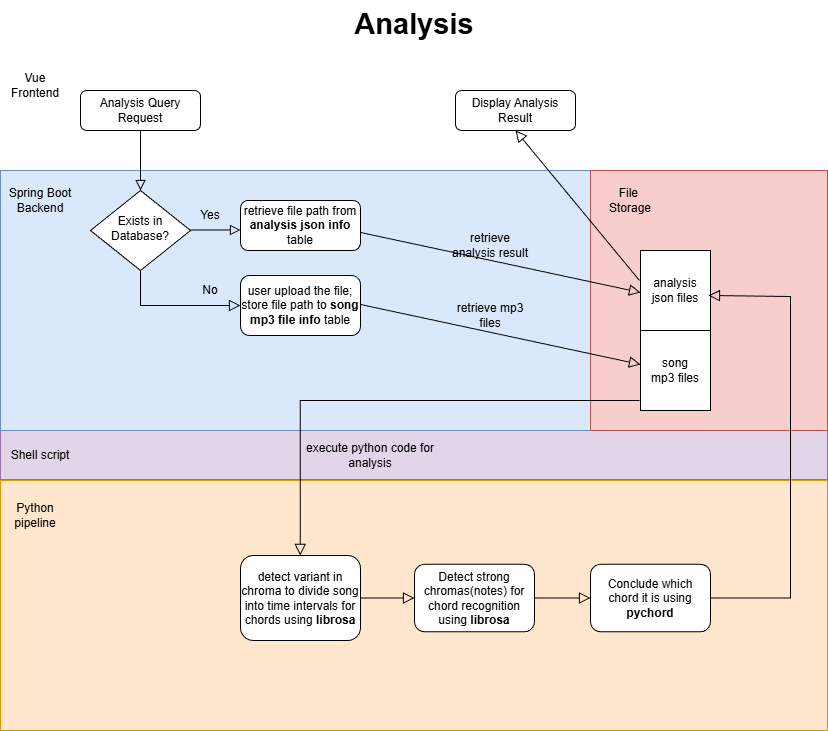

The diagram above was exported from draw.io. Its source (the exported page's mxGraphModel, read from the mxfile embedded in the PNG):
<mxGraphModel dx="1205" dy="767" grid="1" gridSize="10" guides="1" tooltips="1" connect="1" arrows="1" fold="1" page="1" pageScale="1" pageWidth="827" pageHeight="1169" math="0" shadow="0">
  <root>
    <mxCell id="WIyWlLk6GJQsqaUBKTNV-0" />
    <mxCell id="WIyWlLk6GJQsqaUBKTNV-1" parent="WIyWlLk6GJQsqaUBKTNV-0" />
    <mxCell id="4a4efwZMIDeH5Aoy838Q-37" parent="WIyWlLk6GJQsqaUBKTNV-1" style="rounded=0;whiteSpace=wrap;html=1;fillColor=#e1d5e7;strokeColor=#9673a6;" value="" vertex="1">
      <mxGeometry height="49" width="827" y="460" as="geometry" />
    </mxCell>
    <mxCell id="4a4efwZMIDeH5Aoy838Q-1" parent="WIyWlLk6GJQsqaUBKTNV-1" style="rounded=0;whiteSpace=wrap;html=1;fillColor=#ffe6cc;strokeColor=#d79b00;" value="" vertex="1">
      <mxGeometry height="250" width="827" y="510" as="geometry" />
    </mxCell>
    <mxCell id="f5ayj8vb4q674YNGJMDi-8" parent="WIyWlLk6GJQsqaUBKTNV-1" style="rounded=0;whiteSpace=wrap;html=1;fillColor=#dae8fc;strokeColor=#6c8ebf;" value="" vertex="1">
      <mxGeometry height="260" width="590" y="200" as="geometry" />
    </mxCell>
    <mxCell id="WIyWlLk6GJQsqaUBKTNV-2" edge="1" parent="WIyWlLk6GJQsqaUBKTNV-1" source="WIyWlLk6GJQsqaUBKTNV-3" style="rounded=0;html=1;jettySize=auto;orthogonalLoop=1;fontSize=11;endArrow=block;endFill=0;endSize=8;strokeWidth=1;shadow=0;labelBackgroundColor=none;edgeStyle=orthogonalEdgeStyle;" target="WIyWlLk6GJQsqaUBKTNV-6" value="">
      <mxGeometry relative="1" as="geometry" />
    </mxCell>
    <mxCell id="WIyWlLk6GJQsqaUBKTNV-3" parent="WIyWlLk6GJQsqaUBKTNV-1" style="rounded=1;whiteSpace=wrap;html=1;fontSize=12;glass=0;strokeWidth=1;shadow=0;" value="&lt;div&gt;&lt;span style=&quot;background-color: transparent; color: light-dark(rgb(0, 0, 0), rgb(255, 255, 255));&quot;&gt;Analysis Query Request&lt;/span&gt;&lt;/div&gt;" vertex="1">
      <mxGeometry height="40" width="120" x="80" y="120" as="geometry" />
    </mxCell>
    <mxCell id="WIyWlLk6GJQsqaUBKTNV-6" parent="WIyWlLk6GJQsqaUBKTNV-1" style="rhombus;whiteSpace=wrap;html=1;shadow=0;fontFamily=Helvetica;fontSize=12;align=center;strokeWidth=1;spacing=6;spacingTop=-4;" value="Exists in Database?" vertex="1">
      <mxGeometry height="80" width="100" x="90" y="220" as="geometry" />
    </mxCell>
    <mxCell id="f5ayj8vb4q674YNGJMDi-1" parent="WIyWlLk6GJQsqaUBKTNV-1" style="rounded=1;whiteSpace=wrap;html=1;fontSize=12;glass=0;strokeWidth=1;shadow=0;" value="retrieve file path from &lt;b&gt;analysis json info&lt;/b&gt; table" vertex="1">
      <mxGeometry height="50" width="120" x="240" y="230" as="geometry" />
    </mxCell>
    <mxCell id="f5ayj8vb4q674YNGJMDi-3" edge="1" parent="WIyWlLk6GJQsqaUBKTNV-1" style="edgeStyle=orthogonalEdgeStyle;rounded=0;html=1;jettySize=auto;orthogonalLoop=1;fontSize=11;endArrow=block;endFill=0;endSize=8;strokeWidth=1;shadow=0;labelBackgroundColor=none;" value="">
      <mxGeometry relative="1" y="10" as="geometry">
        <mxPoint as="offset" />
        <mxPoint x="190" y="259.5" as="sourcePoint" />
        <mxPoint x="240" y="259.5" as="targetPoint" />
      </mxGeometry>
    </mxCell>
    <mxCell id="f5ayj8vb4q674YNGJMDi-9" parent="WIyWlLk6GJQsqaUBKTNV-1" style="text;html=1;align=center;verticalAlign=middle;whiteSpace=wrap;rounded=0;" value="Spring Boot Backend" vertex="1">
      <mxGeometry height="30" width="80" y="215" as="geometry" />
    </mxCell>
    <mxCell id="f5ayj8vb4q674YNGJMDi-14" parent="WIyWlLk6GJQsqaUBKTNV-1" style="text;html=1;align=center;verticalAlign=middle;whiteSpace=wrap;rounded=0;" value="Vue Frontend" vertex="1">
      <mxGeometry height="30" width="70" y="100" as="geometry" />
    </mxCell>
    <mxCell id="f5ayj8vb4q674YNGJMDi-15" parent="WIyWlLk6GJQsqaUBKTNV-1" style="text;html=1;whiteSpace=wrap;overflow=hidden;rounded=0;align=center;" value="&lt;h1 style=&quot;margin-top: 0px;&quot;&gt;&lt;font style=&quot;font-size: 29px;&quot;&gt;Analysis&lt;/font&gt;&lt;/h1&gt;" vertex="1">
      <mxGeometry height="50" width="276" x="276" y="30" as="geometry" />
    </mxCell>
    <mxCell id="4a4efwZMIDeH5Aoy838Q-0" parent="WIyWlLk6GJQsqaUBKTNV-1" style="text;html=1;align=center;verticalAlign=middle;whiteSpace=wrap;rounded=0;" value="Python pipeline" vertex="1">
      <mxGeometry height="30" width="70" y="530" as="geometry" />
    </mxCell>
    <mxCell id="4a4efwZMIDeH5Aoy838Q-3" parent="WIyWlLk6GJQsqaUBKTNV-1" style="rounded=1;whiteSpace=wrap;html=1;fontSize=12;glass=0;strokeWidth=1;shadow=0;" value="Display Analysis Result" vertex="1">
      <mxGeometry height="40" width="120" x="455" y="120" as="geometry" />
    </mxCell>
    <mxCell id="4a4efwZMIDeH5Aoy838Q-7" parent="WIyWlLk6GJQsqaUBKTNV-1" style="rounded=0;whiteSpace=wrap;html=1;fillColor=#f8cecc;strokeColor=#b85450;" value="" vertex="1">
      <mxGeometry height="260" width="237" x="590" y="200" as="geometry" />
    </mxCell>
    <mxCell id="4a4efwZMIDeH5Aoy838Q-8" parent="WIyWlLk6GJQsqaUBKTNV-1" style="text;html=1;align=center;verticalAlign=middle;whiteSpace=wrap;rounded=0;" value="File&amp;nbsp;&lt;div&gt;Storage&lt;/div&gt;" vertex="1">
      <mxGeometry height="30" width="80" x="590" y="215" as="geometry" />
    </mxCell>
    <mxCell id="4a4efwZMIDeH5Aoy838Q-9" parent="WIyWlLk6GJQsqaUBKTNV-1" style="rounded=0;whiteSpace=wrap;html=1;" value="song mp3&amp;nbsp;&lt;span style=&quot;background-color: transparent; color: light-dark(rgb(0, 0, 0), rgb(255, 255, 255));&quot;&gt;files&lt;/span&gt;" vertex="1">
      <mxGeometry height="80" width="70" x="640" y="360" as="geometry" />
    </mxCell>
    <mxCell id="4a4efwZMIDeH5Aoy838Q-10" parent="WIyWlLk6GJQsqaUBKTNV-1" style="rounded=0;whiteSpace=wrap;html=1;" value="analysis json files" vertex="1">
      <mxGeometry height="80" width="70" x="640" y="280" as="geometry" />
    </mxCell>
    <mxCell id="4a4efwZMIDeH5Aoy838Q-11" parent="WIyWlLk6GJQsqaUBKTNV-1" style="text;html=1;align=center;verticalAlign=middle;whiteSpace=wrap;rounded=0;" value="Yes" vertex="1">
      <mxGeometry height="30" width="80" x="170" y="230" as="geometry" />
    </mxCell>
    <mxCell id="4a4efwZMIDeH5Aoy838Q-16" edge="1" parent="WIyWlLk6GJQsqaUBKTNV-1" style="endArrow=block;html=1;rounded=0;endFill=0;endSize=9;" value="">
      <mxGeometry height="50" relative="1" width="50" as="geometry">
        <mxPoint x="360" y="262" as="sourcePoint" />
        <mxPoint x="640" y="322" as="targetPoint" />
      </mxGeometry>
    </mxCell>
    <mxCell id="4a4efwZMIDeH5Aoy838Q-19" parent="WIyWlLk6GJQsqaUBKTNV-1" style="text;html=1;align=center;verticalAlign=middle;whiteSpace=wrap;rounded=0;" value="retrieve analysis result" vertex="1">
      <mxGeometry height="30" width="80" x="450" y="260" as="geometry" />
    </mxCell>
    <mxCell id="4a4efwZMIDeH5Aoy838Q-23" edge="1" parent="WIyWlLk6GJQsqaUBKTNV-1" style="endArrow=block;html=1;rounded=0;endFill=0;endSize=9;entryX=0.5;entryY=1;entryDx=0;entryDy=0;" target="4a4efwZMIDeH5Aoy838Q-3" value="">
      <mxGeometry height="50" relative="1" width="50" as="geometry">
        <mxPoint x="639" y="310" as="sourcePoint" />
        <mxPoint x="530" y="256" as="targetPoint" />
      </mxGeometry>
    </mxCell>
    <mxCell id="4a4efwZMIDeH5Aoy838Q-24" parent="WIyWlLk6GJQsqaUBKTNV-1" style="rounded=1;whiteSpace=wrap;html=1;fontSize=12;glass=0;strokeWidth=1;shadow=0;" value="&lt;div&gt;user upload the file;&lt;/div&gt;&lt;div&gt;&lt;span style=&quot;background-color: transparent; color: light-dark(rgb(0, 0, 0), rgb(255, 255, 255));&quot;&gt;store file path to&amp;nbsp;&lt;/span&gt;&lt;b style=&quot;background-color: transparent; color: light-dark(rgb(0, 0, 0), rgb(255, 255, 255));&quot;&gt;song mp3 file info&lt;/b&gt;&lt;span style=&quot;background-color: transparent; color: light-dark(rgb(0, 0, 0), rgb(255, 255, 255));&quot;&gt;&lt;b&gt;&amp;nbsp;&lt;/b&gt;table&lt;/span&gt;&lt;/div&gt;" vertex="1">
      <mxGeometry height="60" width="120" x="240" y="305" as="geometry" />
    </mxCell>
    <mxCell id="4a4efwZMIDeH5Aoy838Q-26" edge="1" parent="WIyWlLk6GJQsqaUBKTNV-1" style="endArrow=block;html=1;rounded=0;entryX=0;entryY=0.5;entryDx=0;entryDy=0;endSize=9;endFill=0;" target="4a4efwZMIDeH5Aoy838Q-24" value="">
      <mxGeometry height="50" relative="1" width="50" as="geometry">
        <Array as="points">
          <mxPoint x="140" y="335" />
        </Array>
        <mxPoint x="140" y="300" as="sourcePoint" />
        <mxPoint x="139" y="349" as="targetPoint" />
      </mxGeometry>
    </mxCell>
    <mxCell id="4a4efwZMIDeH5Aoy838Q-28" edge="1" parent="WIyWlLk6GJQsqaUBKTNV-1" style="endArrow=block;html=1;rounded=0;endFill=0;endSize=9;" value="">
      <mxGeometry height="50" relative="1" width="50" as="geometry">
        <mxPoint x="360" y="334" as="sourcePoint" />
        <mxPoint x="640" y="394" as="targetPoint" />
      </mxGeometry>
    </mxCell>
    <mxCell id="4a4efwZMIDeH5Aoy838Q-29" parent="WIyWlLk6GJQsqaUBKTNV-1" style="text;html=1;align=center;verticalAlign=middle;whiteSpace=wrap;rounded=0;" value="retrieve mp3 files" vertex="1">
      <mxGeometry height="30" width="80" x="450" y="330" as="geometry" />
    </mxCell>
    <mxCell id="4a4efwZMIDeH5Aoy838Q-30" parent="WIyWlLk6GJQsqaUBKTNV-1" style="text;html=1;align=center;verticalAlign=middle;whiteSpace=wrap;rounded=0;" value="No" vertex="1">
      <mxGeometry height="30" width="80" x="170" y="305" as="geometry" />
    </mxCell>
    <mxCell id="4a4efwZMIDeH5Aoy838Q-33" edge="1" parent="WIyWlLk6GJQsqaUBKTNV-1" style="edgeStyle=orthogonalEdgeStyle;rounded=0;orthogonalLoop=1;jettySize=auto;html=1;entryX=0.363;entryY=0.192;entryDx=0;entryDy=0;entryPerimeter=0;endSize=9;endArrow=block;endFill=0;">
      <mxGeometry relative="1" as="geometry">
        <Array as="points">
          <mxPoint x="300" y="430" />
        </Array>
        <mxPoint x="639" y="430" as="sourcePoint" />
        <mxPoint x="299.701" y="584.9200000000001" as="targetPoint" />
      </mxGeometry>
    </mxCell>
    <mxCell id="4a4efwZMIDeH5Aoy838Q-38" parent="WIyWlLk6GJQsqaUBKTNV-1" style="text;html=1;align=center;verticalAlign=middle;whiteSpace=wrap;rounded=0;" value="Shell script" vertex="1">
      <mxGeometry height="30" width="80" y="469.5" as="geometry" />
    </mxCell>
    <mxCell id="4a4efwZMIDeH5Aoy838Q-39" parent="WIyWlLk6GJQsqaUBKTNV-1" style="text;html=1;align=center;verticalAlign=middle;whiteSpace=wrap;rounded=0;" value="execute python code for analysis" vertex="1">
      <mxGeometry height="30" width="140" x="300" y="469.5" as="geometry" />
    </mxCell>
    <mxCell id="4a4efwZMIDeH5Aoy838Q-48" edge="1" parent="WIyWlLk6GJQsqaUBKTNV-1" source="4a4efwZMIDeH5Aoy838Q-44" style="edgeStyle=orthogonalEdgeStyle;rounded=0;orthogonalLoop=1;jettySize=auto;html=1;endArrow=block;endFill=0;endSize=9;" target="4a4efwZMIDeH5Aoy838Q-45" value="">
      <mxGeometry relative="1" as="geometry" />
    </mxCell>
    <mxCell id="4a4efwZMIDeH5Aoy838Q-44" parent="WIyWlLk6GJQsqaUBKTNV-1" style="rounded=1;whiteSpace=wrap;html=1;fontSize=12;glass=0;strokeWidth=1;shadow=0;" value="detect variant in chroma to divide song into time intervals for chords using &lt;b&gt;librosa&lt;/b&gt;" vertex="1">
      <mxGeometry height="85" width="120" x="240" y="585" as="geometry" />
    </mxCell>
    <mxCell id="4a4efwZMIDeH5Aoy838Q-49" edge="1" parent="WIyWlLk6GJQsqaUBKTNV-1" source="4a4efwZMIDeH5Aoy838Q-45" style="edgeStyle=orthogonalEdgeStyle;rounded=0;orthogonalLoop=1;jettySize=auto;html=1;endSize=9;endArrow=block;endFill=0;" target="4a4efwZMIDeH5Aoy838Q-46" value="">
      <mxGeometry relative="1" as="geometry" />
    </mxCell>
    <mxCell id="4a4efwZMIDeH5Aoy838Q-45" parent="WIyWlLk6GJQsqaUBKTNV-1" style="rounded=1;whiteSpace=wrap;html=1;fontSize=12;glass=0;strokeWidth=1;shadow=0;" value="Detect strong chromas(notes) for chord recognition using &lt;b&gt;librosa&lt;/b&gt;" vertex="1">
      <mxGeometry height="67.5" width="120" x="414" y="593.75" as="geometry" />
    </mxCell>
    <mxCell id="4a4efwZMIDeH5Aoy838Q-50" edge="1" parent="WIyWlLk6GJQsqaUBKTNV-1" source="4a4efwZMIDeH5Aoy838Q-46" style="edgeStyle=orthogonalEdgeStyle;rounded=0;orthogonalLoop=1;jettySize=auto;html=1;exitX=1;exitY=0.5;exitDx=0;exitDy=0;endArrow=block;endFill=0;endSize=9;">
      <mxGeometry relative="1" as="geometry">
        <Array as="points">
          <mxPoint x="790" y="628" />
          <mxPoint x="790" y="326" />
        </Array>
        <mxPoint x="708" y="325" as="targetPoint" />
      </mxGeometry>
    </mxCell>
    <mxCell id="4a4efwZMIDeH5Aoy838Q-46" parent="WIyWlLk6GJQsqaUBKTNV-1" style="rounded=1;whiteSpace=wrap;html=1;fontSize=12;glass=0;strokeWidth=1;shadow=0;" value="Conclude which chord it is using &lt;b&gt;pychord&lt;/b&gt;" vertex="1">
      <mxGeometry height="67.5" width="120" x="590" y="593.75" as="geometry" />
    </mxCell>
  </root>
</mxGraphModel>